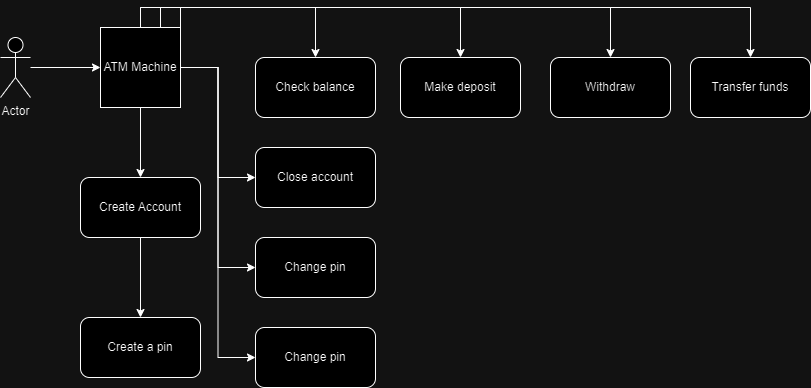

The diagram above was exported from draw.io. Its source (the exported page's mxGraphModel, read from the mxfile embedded in the PNG):
<mxGraphModel dx="1034" dy="446" grid="1" gridSize="10" guides="1" tooltips="1" connect="1" arrows="1" fold="1" page="1" pageScale="1" pageWidth="850" pageHeight="1100" math="0" shadow="0">
  <root>
    <mxCell id="0" />
    <mxCell id="1" parent="0" />
    <mxCell id="7I-q4MAc95csg4sLK43u-12" value="" style="edgeStyle=orthogonalEdgeStyle;rounded=0;orthogonalLoop=1;jettySize=auto;html=1;" edge="1" parent="1" source="7I-q4MAc95csg4sLK43u-1" target="7I-q4MAc95csg4sLK43u-11">
      <mxGeometry relative="1" as="geometry" />
    </mxCell>
    <mxCell id="7I-q4MAc95csg4sLK43u-25" style="edgeStyle=orthogonalEdgeStyle;rounded=0;orthogonalLoop=1;jettySize=auto;html=1;exitX=1;exitY=0;exitDx=0;exitDy=0;entryX=0.5;entryY=0;entryDx=0;entryDy=0;" edge="1" parent="1" source="7I-q4MAc95csg4sLK43u-1" target="7I-q4MAc95csg4sLK43u-17">
      <mxGeometry relative="1" as="geometry">
        <mxPoint x="370" y="170" as="targetPoint" />
      </mxGeometry>
    </mxCell>
    <mxCell id="7I-q4MAc95csg4sLK43u-26" style="edgeStyle=orthogonalEdgeStyle;rounded=0;orthogonalLoop=1;jettySize=auto;html=1;exitX=0.75;exitY=0;exitDx=0;exitDy=0;entryX=0.5;entryY=0;entryDx=0;entryDy=0;" edge="1" parent="1" source="7I-q4MAc95csg4sLK43u-1" target="7I-q4MAc95csg4sLK43u-19">
      <mxGeometry relative="1" as="geometry">
        <mxPoint x="700" y="140" as="targetPoint" />
      </mxGeometry>
    </mxCell>
    <mxCell id="7I-q4MAc95csg4sLK43u-27" style="edgeStyle=orthogonalEdgeStyle;rounded=0;orthogonalLoop=1;jettySize=auto;html=1;exitX=0.5;exitY=0;exitDx=0;exitDy=0;entryX=0.5;entryY=0;entryDx=0;entryDy=0;" edge="1" parent="1" source="7I-q4MAc95csg4sLK43u-1" target="7I-q4MAc95csg4sLK43u-21">
      <mxGeometry relative="1" as="geometry" />
    </mxCell>
    <mxCell id="7I-q4MAc95csg4sLK43u-31" style="edgeStyle=orthogonalEdgeStyle;rounded=0;orthogonalLoop=1;jettySize=auto;html=1;exitX=1;exitY=0.5;exitDx=0;exitDy=0;entryX=0;entryY=0.5;entryDx=0;entryDy=0;" edge="1" parent="1" source="7I-q4MAc95csg4sLK43u-1" target="7I-q4MAc95csg4sLK43u-30">
      <mxGeometry relative="1" as="geometry" />
    </mxCell>
    <mxCell id="7I-q4MAc95csg4sLK43u-33" style="edgeStyle=orthogonalEdgeStyle;rounded=0;orthogonalLoop=1;jettySize=auto;html=1;exitX=1;exitY=0.5;exitDx=0;exitDy=0;entryX=0;entryY=0.5;entryDx=0;entryDy=0;" edge="1" parent="1" source="7I-q4MAc95csg4sLK43u-1" target="7I-q4MAc95csg4sLK43u-32">
      <mxGeometry relative="1" as="geometry">
        <mxPoint x="390" y="440" as="targetPoint" />
      </mxGeometry>
    </mxCell>
    <mxCell id="7I-q4MAc95csg4sLK43u-35" style="edgeStyle=orthogonalEdgeStyle;rounded=0;orthogonalLoop=1;jettySize=auto;html=1;exitX=1;exitY=0.5;exitDx=0;exitDy=0;entryX=0;entryY=0.5;entryDx=0;entryDy=0;" edge="1" parent="1" source="7I-q4MAc95csg4sLK43u-1" target="7I-q4MAc95csg4sLK43u-34">
      <mxGeometry relative="1" as="geometry" />
    </mxCell>
    <mxCell id="7I-q4MAc95csg4sLK43u-37" style="edgeStyle=orthogonalEdgeStyle;rounded=0;orthogonalLoop=1;jettySize=auto;html=1;exitX=0.5;exitY=0;exitDx=0;exitDy=0;entryX=0.5;entryY=0;entryDx=0;entryDy=0;" edge="1" parent="1" source="7I-q4MAc95csg4sLK43u-1" target="7I-q4MAc95csg4sLK43u-36">
      <mxGeometry relative="1" as="geometry" />
    </mxCell>
    <mxCell id="7I-q4MAc95csg4sLK43u-1" value="ATM Machine" style="whiteSpace=wrap;html=1;aspect=fixed;" vertex="1" parent="1">
      <mxGeometry x="270" y="140" width="80" height="80" as="geometry" />
    </mxCell>
    <mxCell id="7I-q4MAc95csg4sLK43u-28" value="" style="edgeStyle=orthogonalEdgeStyle;rounded=0;orthogonalLoop=1;jettySize=auto;html=1;" edge="1" parent="1" source="7I-q4MAc95csg4sLK43u-7" target="7I-q4MAc95csg4sLK43u-1">
      <mxGeometry relative="1" as="geometry" />
    </mxCell>
    <mxCell id="7I-q4MAc95csg4sLK43u-7" value="Actor" style="shape=umlActor;verticalLabelPosition=bottom;verticalAlign=top;html=1;outlineConnect=0;" vertex="1" parent="1">
      <mxGeometry x="170" y="150" width="30" height="60" as="geometry" />
    </mxCell>
    <mxCell id="7I-q4MAc95csg4sLK43u-16" value="" style="edgeStyle=orthogonalEdgeStyle;rounded=0;orthogonalLoop=1;jettySize=auto;html=1;" edge="1" parent="1" source="7I-q4MAc95csg4sLK43u-11" target="7I-q4MAc95csg4sLK43u-15">
      <mxGeometry relative="1" as="geometry" />
    </mxCell>
    <mxCell id="7I-q4MAc95csg4sLK43u-11" value="Create Account" style="rounded=1;whiteSpace=wrap;html=1;" vertex="1" parent="1">
      <mxGeometry x="250" y="290" width="120" height="60" as="geometry" />
    </mxCell>
    <mxCell id="7I-q4MAc95csg4sLK43u-15" value="Create a pin" style="rounded=1;whiteSpace=wrap;html=1;" vertex="1" parent="1">
      <mxGeometry x="250" y="430" width="120" height="60" as="geometry" />
    </mxCell>
    <mxCell id="7I-q4MAc95csg4sLK43u-17" value="Check balance" style="rounded=1;whiteSpace=wrap;html=1;" vertex="1" parent="1">
      <mxGeometry x="425" y="170" width="120" height="60" as="geometry" />
    </mxCell>
    <mxCell id="7I-q4MAc95csg4sLK43u-19" value="Make deposit" style="rounded=1;whiteSpace=wrap;html=1;" vertex="1" parent="1">
      <mxGeometry x="570" y="170" width="120" height="60" as="geometry" />
    </mxCell>
    <mxCell id="7I-q4MAc95csg4sLK43u-21" value="Withdraw" style="rounded=1;whiteSpace=wrap;html=1;" vertex="1" parent="1">
      <mxGeometry x="720" y="170" width="120" height="60" as="geometry" />
    </mxCell>
    <mxCell id="7I-q4MAc95csg4sLK43u-30" value="Close account" style="rounded=1;whiteSpace=wrap;html=1;" vertex="1" parent="1">
      <mxGeometry x="425" y="260" width="120" height="60" as="geometry" />
    </mxCell>
    <mxCell id="7I-q4MAc95csg4sLK43u-32" value="Change pin" style="rounded=1;whiteSpace=wrap;html=1;" vertex="1" parent="1">
      <mxGeometry x="425" y="350" width="120" height="60" as="geometry" />
    </mxCell>
    <mxCell id="7I-q4MAc95csg4sLK43u-34" value="Change pin" style="rounded=1;whiteSpace=wrap;html=1;" vertex="1" parent="1">
      <mxGeometry x="425" y="440" width="120" height="60" as="geometry" />
    </mxCell>
    <mxCell id="7I-q4MAc95csg4sLK43u-36" value="Transfer funds" style="rounded=1;whiteSpace=wrap;html=1;" vertex="1" parent="1">
      <mxGeometry x="860" y="170" width="120" height="60" as="geometry" />
    </mxCell>
  </root>
</mxGraphModel>